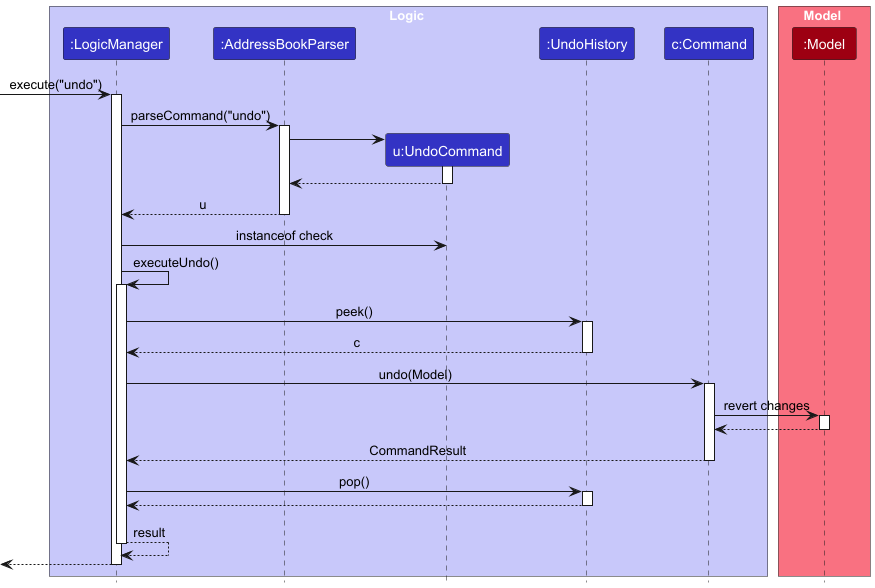

The diagram above was rendered by PlantUML. Its source (embedded in the PNG):
@startuml
!include style.puml
skinparam ArrowFontStyle plain

box Logic LOGIC_COLOR_T1
participant ":LogicManager" as LogicManager LOGIC_COLOR
participant ":AddressBookParser" as AddressBookParser LOGIC_COLOR
participant "u:UndoCommand" as UndoCommand LOGIC_COLOR
participant ":UndoHistory" as UndoHistory LOGIC_COLOR
participant "c:Command" as PrevCommand LOGIC_COLOR
end box

box Model MODEL_COLOR_T1
participant ":Model" as Model MODEL_COLOR
end box

[-> LogicManager : execute("undo")
activate LogicManager

LogicManager -> AddressBookParser : parseCommand("undo")
activate AddressBookParser

create UndoCommand
AddressBookParser -> UndoCommand
activate UndoCommand

UndoCommand --> AddressBookParser
deactivate UndoCommand

AddressBookParser --> LogicManager : u
deactivate AddressBookParser

LogicManager -> UndoCommand : instanceof check

LogicManager -> LogicManager : executeUndo()
activate LogicManager

LogicManager -> UndoHistory : peek()
activate UndoHistory
UndoHistory --> LogicManager : c
deactivate UndoHistory

LogicManager -> PrevCommand : undo(Model)
activate PrevCommand

PrevCommand -> Model : revert changes
activate Model
Model --> PrevCommand
deactivate Model

PrevCommand --> LogicManager : CommandResult
deactivate PrevCommand

LogicManager -> UndoHistory : pop()
activate UndoHistory
UndoHistory --> LogicManager
deactivate UndoHistory

LogicManager --> LogicManager : result
deactivate LogicManager

[<-- LogicManager
deactivate LogicManager
@enduml